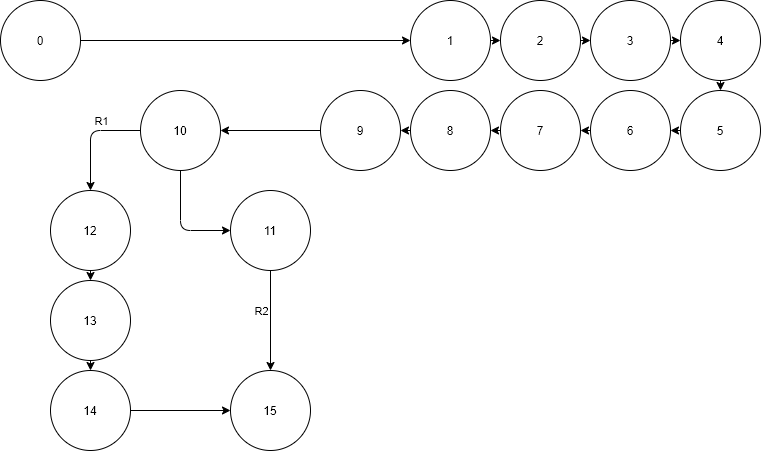

The diagram above was exported from draw.io. Its source (the exported page's mxGraphModel, read from the mxfile embedded in the PNG):
<mxGraphModel dx="1621" dy="764" grid="1" gridSize="10" guides="1" tooltips="1" connect="1" arrows="1" fold="1" page="1" pageScale="1" pageWidth="827" pageHeight="1169" math="0" shadow="0">
  <root>
    <mxCell id="0" />
    <mxCell id="1" parent="0" />
    <mxCell id="qxpu0cvdOqnomYG7y6YH-1" value="0" style="ellipse;whiteSpace=wrap;html=1;aspect=fixed;" parent="1" vertex="1">
      <mxGeometry x="40" y="40" width="80" height="80" as="geometry" />
    </mxCell>
    <mxCell id="qxpu0cvdOqnomYG7y6YH-7" value="1" style="ellipse;whiteSpace=wrap;html=1;aspect=fixed;" parent="1" vertex="1">
      <mxGeometry x="450" y="40" width="80" height="80" as="geometry" />
    </mxCell>
    <mxCell id="qxpu0cvdOqnomYG7y6YH-8" value="2" style="ellipse;whiteSpace=wrap;html=1;aspect=fixed;" parent="1" vertex="1">
      <mxGeometry x="540" y="40" width="80" height="80" as="geometry" />
    </mxCell>
    <mxCell id="qxpu0cvdOqnomYG7y6YH-9" value="6" style="ellipse;whiteSpace=wrap;html=1;aspect=fixed;" parent="1" vertex="1">
      <mxGeometry x="630" y="130" width="80" height="80" as="geometry" />
    </mxCell>
    <mxCell id="qxpu0cvdOqnomYG7y6YH-10" value="7" style="ellipse;whiteSpace=wrap;html=1;aspect=fixed;" parent="1" vertex="1">
      <mxGeometry x="540" y="130" width="80" height="80" as="geometry" />
    </mxCell>
    <mxCell id="qxpu0cvdOqnomYG7y6YH-11" value="8" style="ellipse;whiteSpace=wrap;html=1;aspect=fixed;" parent="1" vertex="1">
      <mxGeometry x="450" y="130" width="80" height="80" as="geometry" />
    </mxCell>
    <mxCell id="qxpu0cvdOqnomYG7y6YH-12" value="12" style="ellipse;whiteSpace=wrap;html=1;aspect=fixed;" parent="1" vertex="1">
      <mxGeometry x="90" y="230" width="80" height="80" as="geometry" />
    </mxCell>
    <mxCell id="qxpu0cvdOqnomYG7y6YH-13" value="13" style="ellipse;whiteSpace=wrap;html=1;aspect=fixed;" parent="1" vertex="1">
      <mxGeometry x="90" y="320" width="80" height="80" as="geometry" />
    </mxCell>
    <mxCell id="qxpu0cvdOqnomYG7y6YH-14" value="14" style="ellipse;whiteSpace=wrap;html=1;aspect=fixed;" parent="1" vertex="1">
      <mxGeometry x="90" y="410" width="80" height="80" as="geometry" />
    </mxCell>
    <mxCell id="qxpu0cvdOqnomYG7y6YH-15" value="3" style="ellipse;whiteSpace=wrap;html=1;aspect=fixed;" parent="1" vertex="1">
      <mxGeometry x="630" y="40" width="80" height="80" as="geometry" />
    </mxCell>
    <mxCell id="qxpu0cvdOqnomYG7y6YH-16" value="4" style="ellipse;whiteSpace=wrap;html=1;aspect=fixed;" parent="1" vertex="1">
      <mxGeometry x="720" y="40" width="80" height="80" as="geometry" />
    </mxCell>
    <mxCell id="qxpu0cvdOqnomYG7y6YH-17" value="5" style="ellipse;whiteSpace=wrap;html=1;aspect=fixed;" parent="1" vertex="1">
      <mxGeometry x="720" y="130" width="80" height="80" as="geometry" />
    </mxCell>
    <mxCell id="qxpu0cvdOqnomYG7y6YH-18" value="9" style="ellipse;whiteSpace=wrap;html=1;aspect=fixed;" parent="1" vertex="1">
      <mxGeometry x="360" y="130" width="80" height="80" as="geometry" />
    </mxCell>
    <mxCell id="qxpu0cvdOqnomYG7y6YH-19" value="10" style="ellipse;whiteSpace=wrap;html=1;aspect=fixed;" parent="1" vertex="1">
      <mxGeometry x="180" y="130" width="80" height="80" as="geometry" />
    </mxCell>
    <mxCell id="qxpu0cvdOqnomYG7y6YH-20" value="11" style="ellipse;whiteSpace=wrap;html=1;aspect=fixed;" parent="1" vertex="1">
      <mxGeometry x="270" y="230" width="80" height="80" as="geometry" />
    </mxCell>
    <mxCell id="qxpu0cvdOqnomYG7y6YH-21" value="15" style="ellipse;whiteSpace=wrap;html=1;aspect=fixed;" parent="1" vertex="1">
      <mxGeometry x="270" y="410" width="80" height="80" as="geometry" />
    </mxCell>
    <mxCell id="qxpu0cvdOqnomYG7y6YH-22" value="" style="endArrow=classic;html=1;exitX=1;exitY=0.5;exitDx=0;exitDy=0;entryX=0;entryY=0.5;entryDx=0;entryDy=0;" parent="1" source="qxpu0cvdOqnomYG7y6YH-1" target="qxpu0cvdOqnomYG7y6YH-7" edge="1">
      <mxGeometry width="50" height="50" relative="1" as="geometry">
        <mxPoint x="110" y="500" as="sourcePoint" />
        <mxPoint x="160" y="450" as="targetPoint" />
      </mxGeometry>
    </mxCell>
    <mxCell id="qxpu0cvdOqnomYG7y6YH-23" value="" style="endArrow=classic;html=1;exitX=1;exitY=0.5;exitDx=0;exitDy=0;entryX=0;entryY=0.5;entryDx=0;entryDy=0;" parent="1" source="qxpu0cvdOqnomYG7y6YH-7" target="qxpu0cvdOqnomYG7y6YH-8" edge="1">
      <mxGeometry width="50" height="50" relative="1" as="geometry">
        <mxPoint x="130" y="90" as="sourcePoint" />
        <mxPoint x="170" y="90" as="targetPoint" />
      </mxGeometry>
    </mxCell>
    <mxCell id="qxpu0cvdOqnomYG7y6YH-24" value="" style="endArrow=classic;html=1;exitX=1;exitY=0.5;exitDx=0;exitDy=0;entryX=0;entryY=0.5;entryDx=0;entryDy=0;" parent="1" source="qxpu0cvdOqnomYG7y6YH-8" target="qxpu0cvdOqnomYG7y6YH-15" edge="1">
      <mxGeometry width="50" height="50" relative="1" as="geometry">
        <mxPoint x="140" y="100" as="sourcePoint" />
        <mxPoint x="180" y="100" as="targetPoint" />
      </mxGeometry>
    </mxCell>
    <mxCell id="qxpu0cvdOqnomYG7y6YH-25" value="" style="endArrow=classic;html=1;exitX=1;exitY=0.5;exitDx=0;exitDy=0;entryX=0;entryY=0.5;entryDx=0;entryDy=0;" parent="1" source="qxpu0cvdOqnomYG7y6YH-15" target="qxpu0cvdOqnomYG7y6YH-16" edge="1">
      <mxGeometry width="50" height="50" relative="1" as="geometry">
        <mxPoint x="150" y="110" as="sourcePoint" />
        <mxPoint x="190" y="110" as="targetPoint" />
      </mxGeometry>
    </mxCell>
    <mxCell id="qxpu0cvdOqnomYG7y6YH-26" value="" style="endArrow=classic;html=1;exitX=0.5;exitY=1;exitDx=0;exitDy=0;entryX=0.5;entryY=0;entryDx=0;entryDy=0;" parent="1" source="qxpu0cvdOqnomYG7y6YH-16" target="qxpu0cvdOqnomYG7y6YH-17" edge="1">
      <mxGeometry width="50" height="50" relative="1" as="geometry">
        <mxPoint x="160" y="120" as="sourcePoint" />
        <mxPoint x="200" y="120" as="targetPoint" />
      </mxGeometry>
    </mxCell>
    <mxCell id="qxpu0cvdOqnomYG7y6YH-27" value="" style="endArrow=classic;html=1;exitX=0;exitY=0.5;exitDx=0;exitDy=0;entryX=1;entryY=0.5;entryDx=0;entryDy=0;" parent="1" source="qxpu0cvdOqnomYG7y6YH-17" target="qxpu0cvdOqnomYG7y6YH-9" edge="1">
      <mxGeometry width="50" height="50" relative="1" as="geometry">
        <mxPoint x="610" y="90" as="sourcePoint" />
        <mxPoint x="710" y="190" as="targetPoint" />
      </mxGeometry>
    </mxCell>
    <mxCell id="qxpu0cvdOqnomYG7y6YH-28" value="" style="endArrow=classic;html=1;entryX=1;entryY=0.5;entryDx=0;entryDy=0;exitX=0;exitY=0.5;exitDx=0;exitDy=0;" parent="1" source="qxpu0cvdOqnomYG7y6YH-9" target="qxpu0cvdOqnomYG7y6YH-10" edge="1">
      <mxGeometry width="50" height="50" relative="1" as="geometry">
        <mxPoint x="630" y="170" as="sourcePoint" />
        <mxPoint x="610" y="150" as="targetPoint" />
      </mxGeometry>
    </mxCell>
    <mxCell id="qxpu0cvdOqnomYG7y6YH-29" value="" style="endArrow=classic;html=1;exitX=0;exitY=0.5;exitDx=0;exitDy=0;entryX=1;entryY=0.5;entryDx=0;entryDy=0;" parent="1" source="qxpu0cvdOqnomYG7y6YH-10" target="qxpu0cvdOqnomYG7y6YH-11" edge="1">
      <mxGeometry width="50" height="50" relative="1" as="geometry">
        <mxPoint x="130" y="210" as="sourcePoint" />
        <mxPoint x="170" y="210" as="targetPoint" />
      </mxGeometry>
    </mxCell>
    <mxCell id="qxpu0cvdOqnomYG7y6YH-30" value="" style="endArrow=classic;html=1;exitX=0;exitY=0.5;exitDx=0;exitDy=0;entryX=1;entryY=0.5;entryDx=0;entryDy=0;" parent="1" source="qxpu0cvdOqnomYG7y6YH-11" target="qxpu0cvdOqnomYG7y6YH-18" edge="1">
      <mxGeometry width="50" height="50" relative="1" as="geometry">
        <mxPoint x="250" y="210" as="sourcePoint" />
        <mxPoint x="290" y="210" as="targetPoint" />
      </mxGeometry>
    </mxCell>
    <mxCell id="qxpu0cvdOqnomYG7y6YH-31" value="" style="endArrow=classic;html=1;exitX=0;exitY=0.5;exitDx=0;exitDy=0;entryX=1;entryY=0.5;entryDx=0;entryDy=0;" parent="1" source="qxpu0cvdOqnomYG7y6YH-18" target="qxpu0cvdOqnomYG7y6YH-19" edge="1">
      <mxGeometry width="50" height="50" relative="1" as="geometry">
        <mxPoint x="370" y="210" as="sourcePoint" />
        <mxPoint x="410" y="210" as="targetPoint" />
      </mxGeometry>
    </mxCell>
    <mxCell id="qxpu0cvdOqnomYG7y6YH-33" value="" style="endArrow=classic;html=1;exitX=0.5;exitY=1;exitDx=0;exitDy=0;entryX=0.5;entryY=0;entryDx=0;entryDy=0;" parent="1" source="qxpu0cvdOqnomYG7y6YH-20" target="qxpu0cvdOqnomYG7y6YH-21" edge="1">
      <mxGeometry width="50" height="50" relative="1" as="geometry">
        <mxPoint x="610" y="210" as="sourcePoint" />
        <mxPoint x="650" y="210" as="targetPoint" />
        <Array as="points" />
      </mxGeometry>
    </mxCell>
    <mxCell id="qxpu0cvdOqnomYG7y6YH-34" value="R1" style="edgeLabel;html=1;align=center;verticalAlign=middle;resizable=0;points=[];" parent="qxpu0cvdOqnomYG7y6YH-33" vertex="1" connectable="0">
      <mxGeometry x="0.231" y="-2" relative="1" as="geometry">
        <mxPoint x="-168" y="-212" as="offset" />
      </mxGeometry>
    </mxCell>
    <mxCell id="qxpu0cvdOqnomYG7y6YH-35" value="" style="endArrow=classic;html=1;exitX=0;exitY=0.5;exitDx=0;exitDy=0;entryX=0.5;entryY=0;entryDx=0;entryDy=0;" parent="1" source="qxpu0cvdOqnomYG7y6YH-19" target="qxpu0cvdOqnomYG7y6YH-12" edge="1">
      <mxGeometry width="50" height="50" relative="1" as="geometry">
        <mxPoint x="610" y="210" as="sourcePoint" />
        <mxPoint x="650" y="210" as="targetPoint" />
        <Array as="points">
          <mxPoint x="130" y="170" />
        </Array>
      </mxGeometry>
    </mxCell>
    <mxCell id="qxpu0cvdOqnomYG7y6YH-39" value="R2" style="edgeLabel;html=1;align=center;verticalAlign=middle;resizable=0;points=[];" parent="qxpu0cvdOqnomYG7y6YH-35" vertex="1" connectable="0">
      <mxGeometry x="0.2632" y="21" relative="1" as="geometry">
        <mxPoint x="149" y="161" as="offset" />
      </mxGeometry>
    </mxCell>
    <mxCell id="qxpu0cvdOqnomYG7y6YH-36" value="" style="endArrow=classic;html=1;exitX=0.5;exitY=1;exitDx=0;exitDy=0;entryX=0.5;entryY=0;entryDx=0;entryDy=0;" parent="1" source="qxpu0cvdOqnomYG7y6YH-12" target="qxpu0cvdOqnomYG7y6YH-13" edge="1">
      <mxGeometry width="50" height="50" relative="1" as="geometry">
        <mxPoint x="250" y="210" as="sourcePoint" />
        <mxPoint x="290" y="210" as="targetPoint" />
      </mxGeometry>
    </mxCell>
    <mxCell id="qxpu0cvdOqnomYG7y6YH-37" value="" style="endArrow=classic;html=1;entryX=0.5;entryY=0;entryDx=0;entryDy=0;exitX=0.5;exitY=1;exitDx=0;exitDy=0;" parent="1" source="qxpu0cvdOqnomYG7y6YH-13" target="qxpu0cvdOqnomYG7y6YH-14" edge="1">
      <mxGeometry width="50" height="50" relative="1" as="geometry">
        <mxPoint x="130" y="330" as="sourcePoint" />
        <mxPoint x="170" y="330" as="targetPoint" />
      </mxGeometry>
    </mxCell>
    <mxCell id="qxpu0cvdOqnomYG7y6YH-38" value="" style="endArrow=classic;html=1;exitX=1;exitY=0.5;exitDx=0;exitDy=0;entryX=0;entryY=0.5;entryDx=0;entryDy=0;" parent="1" source="qxpu0cvdOqnomYG7y6YH-14" target="qxpu0cvdOqnomYG7y6YH-21" edge="1">
      <mxGeometry width="50" height="50" relative="1" as="geometry">
        <mxPoint x="140" y="340" as="sourcePoint" />
        <mxPoint x="180" y="340" as="targetPoint" />
      </mxGeometry>
    </mxCell>
    <mxCell id="qxpu0cvdOqnomYG7y6YH-40" value="" style="endArrow=classic;html=1;exitX=0.5;exitY=1;exitDx=0;exitDy=0;entryX=0;entryY=0.5;entryDx=0;entryDy=0;" parent="1" source="qxpu0cvdOqnomYG7y6YH-19" target="qxpu0cvdOqnomYG7y6YH-20" edge="1">
      <mxGeometry width="50" height="50" relative="1" as="geometry">
        <mxPoint x="190" y="180" as="sourcePoint" />
        <mxPoint x="140" y="240" as="targetPoint" />
        <Array as="points">
          <mxPoint x="220" y="270" />
        </Array>
      </mxGeometry>
    </mxCell>
  </root>
</mxGraphModel>